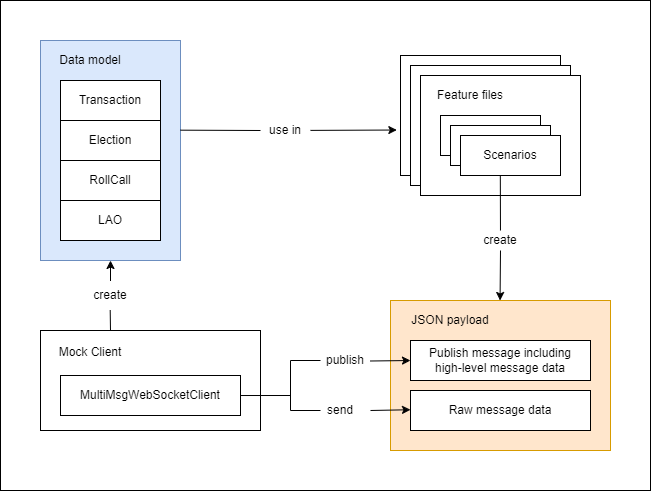

The diagram above was exported from draw.io. Its source (the exported page's mxGraphModel, read from the mxfile embedded in the PNG):
<mxGraphModel dx="993" dy="573" grid="1" gridSize="10" guides="1" tooltips="1" connect="1" arrows="1" fold="1" page="1" pageScale="1" pageWidth="827" pageHeight="1169" math="0" shadow="0">
  <root>
    <mxCell id="0" />
    <mxCell id="1" parent="0" />
    <mxCell id="UNrgue4OJc_cd6q6hoJP-54" value="" style="rounded=0;whiteSpace=wrap;html=1;" vertex="1" parent="1">
      <mxGeometry width="650" height="490" as="geometry" />
    </mxCell>
    <mxCell id="UNrgue4OJc_cd6q6hoJP-44" value="" style="rounded=0;whiteSpace=wrap;html=1;" vertex="1" parent="1">
      <mxGeometry x="400" y="55" width="160" height="120" as="geometry" />
    </mxCell>
    <mxCell id="UNrgue4OJc_cd6q6hoJP-43" value="" style="rounded=0;whiteSpace=wrap;html=1;" vertex="1" parent="1">
      <mxGeometry x="410" y="65" width="160" height="120" as="geometry" />
    </mxCell>
    <mxCell id="UNrgue4OJc_cd6q6hoJP-27" value="" style="rounded=0;whiteSpace=wrap;html=1;fillColor=#ffe6cc;strokeColor=#d79b00;" vertex="1" parent="1">
      <mxGeometry x="390" y="300" width="220" height="150" as="geometry" />
    </mxCell>
    <mxCell id="UNrgue4OJc_cd6q6hoJP-25" value="" style="rounded=0;whiteSpace=wrap;html=1;fillColor=#dae8fc;strokeColor=#6c8ebf;" vertex="1" parent="1">
      <mxGeometry x="40" y="40" width="140" height="220" as="geometry" />
    </mxCell>
    <mxCell id="UNrgue4OJc_cd6q6hoJP-1" value="Transaction" style="rounded=0;whiteSpace=wrap;html=1;" vertex="1" parent="1">
      <mxGeometry x="60" y="80" width="100" height="40" as="geometry" />
    </mxCell>
    <mxCell id="UNrgue4OJc_cd6q6hoJP-2" value="Election" style="rounded=0;whiteSpace=wrap;html=1;" vertex="1" parent="1">
      <mxGeometry x="60" y="120" width="100" height="40" as="geometry" />
    </mxCell>
    <mxCell id="UNrgue4OJc_cd6q6hoJP-3" value="RollCall" style="rounded=0;whiteSpace=wrap;html=1;" vertex="1" parent="1">
      <mxGeometry x="60" y="160" width="100" height="40" as="geometry" />
    </mxCell>
    <mxCell id="UNrgue4OJc_cd6q6hoJP-4" value="LAO" style="rounded=0;whiteSpace=wrap;html=1;" vertex="1" parent="1">
      <mxGeometry x="60" y="200" width="100" height="40" as="geometry" />
    </mxCell>
    <mxCell id="UNrgue4OJc_cd6q6hoJP-7" value="" style="rounded=0;whiteSpace=wrap;html=1;" vertex="1" parent="1">
      <mxGeometry x="40" y="330" width="220" height="100" as="geometry" />
    </mxCell>
    <mxCell id="UNrgue4OJc_cd6q6hoJP-9" value="MultiMsgWebSocketClient" style="rounded=0;whiteSpace=wrap;html=1;" vertex="1" parent="1">
      <mxGeometry x="60" y="375" width="180" height="40" as="geometry" />
    </mxCell>
    <mxCell id="UNrgue4OJc_cd6q6hoJP-10" value="Mock Client" style="text;html=1;strokeColor=none;fillColor=none;align=center;verticalAlign=middle;whiteSpace=wrap;rounded=0;spacingBottom=-3;" vertex="1" parent="1">
      <mxGeometry x="40" y="330" width="100" height="40" as="geometry" />
    </mxCell>
    <mxCell id="UNrgue4OJc_cd6q6hoJP-11" value="Publish message including&lt;br&gt;high-level message data" style="rounded=0;whiteSpace=wrap;html=1;" vertex="1" parent="1">
      <mxGeometry x="410" y="340" width="180" height="40" as="geometry" />
    </mxCell>
    <mxCell id="UNrgue4OJc_cd6q6hoJP-12" value="Raw message data" style="rounded=0;whiteSpace=wrap;html=1;" vertex="1" parent="1">
      <mxGeometry x="410" y="390" width="180" height="40" as="geometry" />
    </mxCell>
    <mxCell id="UNrgue4OJc_cd6q6hoJP-13" value="" style="endArrow=classic;html=1;rounded=0;" edge="1" parent="1">
      <mxGeometry width="50" height="50" relative="1" as="geometry">
        <mxPoint x="370" y="360.5" as="sourcePoint" />
        <mxPoint x="410" y="360" as="targetPoint" />
      </mxGeometry>
    </mxCell>
    <mxCell id="UNrgue4OJc_cd6q6hoJP-14" value="" style="endArrow=classic;html=1;rounded=0;" edge="1" parent="1">
      <mxGeometry width="50" height="50" relative="1" as="geometry">
        <mxPoint x="370" y="410" as="sourcePoint" />
        <mxPoint x="410" y="409.23" as="targetPoint" />
      </mxGeometry>
    </mxCell>
    <mxCell id="UNrgue4OJc_cd6q6hoJP-15" value="publish" style="text;html=1;strokeColor=none;fillColor=none;align=center;verticalAlign=middle;whiteSpace=wrap;rounded=0;" vertex="1" parent="1">
      <mxGeometry x="320" y="345" width="50" height="30" as="geometry" />
    </mxCell>
    <mxCell id="UNrgue4OJc_cd6q6hoJP-16" value="send" style="text;html=1;strokeColor=none;fillColor=none;align=center;verticalAlign=middle;whiteSpace=wrap;rounded=0;" vertex="1" parent="1">
      <mxGeometry x="320" y="395" width="40" height="30" as="geometry" />
    </mxCell>
    <mxCell id="UNrgue4OJc_cd6q6hoJP-17" value="" style="endArrow=none;html=1;rounded=0;exitX=0;exitY=0.5;exitDx=0;exitDy=0;" edge="1" parent="1" source="UNrgue4OJc_cd6q6hoJP-15">
      <mxGeometry width="50" height="50" relative="1" as="geometry">
        <mxPoint x="310" y="360" as="sourcePoint" />
        <mxPoint x="290" y="360" as="targetPoint" />
      </mxGeometry>
    </mxCell>
    <mxCell id="UNrgue4OJc_cd6q6hoJP-20" value="" style="endArrow=none;html=1;rounded=0;" edge="1" parent="1">
      <mxGeometry width="50" height="50" relative="1" as="geometry">
        <mxPoint x="290" y="410" as="sourcePoint" />
        <mxPoint x="290" y="360" as="targetPoint" />
      </mxGeometry>
    </mxCell>
    <mxCell id="UNrgue4OJc_cd6q6hoJP-21" value="" style="endArrow=none;html=1;rounded=0;exitX=0;exitY=0.5;exitDx=0;exitDy=0;" edge="1" parent="1" source="UNrgue4OJc_cd6q6hoJP-16">
      <mxGeometry width="50" height="50" relative="1" as="geometry">
        <mxPoint x="300" y="410" as="sourcePoint" />
        <mxPoint x="290" y="410" as="targetPoint" />
      </mxGeometry>
    </mxCell>
    <mxCell id="UNrgue4OJc_cd6q6hoJP-22" value="create" style="text;html=1;strokeColor=none;fillColor=none;align=center;verticalAlign=middle;whiteSpace=wrap;rounded=0;" vertex="1" parent="1">
      <mxGeometry x="80" y="280" width="60" height="30" as="geometry" />
    </mxCell>
    <mxCell id="UNrgue4OJc_cd6q6hoJP-23" value="" style="endArrow=classic;html=1;rounded=0;" edge="1" parent="1">
      <mxGeometry width="50" height="50" relative="1" as="geometry">
        <mxPoint x="110" y="280.5" as="sourcePoint" />
        <mxPoint x="110" y="260" as="targetPoint" />
      </mxGeometry>
    </mxCell>
    <mxCell id="UNrgue4OJc_cd6q6hoJP-24" value="" style="endArrow=none;html=1;rounded=0;exitX=0.328;exitY=0.989;exitDx=0;exitDy=0;exitPerimeter=0;" edge="1" parent="1">
      <mxGeometry width="50" height="50" relative="1" as="geometry">
        <mxPoint x="109.69999999999999" y="309.55999999999995" as="sourcePoint" />
        <mxPoint x="110" y="330" as="targetPoint" />
      </mxGeometry>
    </mxCell>
    <mxCell id="UNrgue4OJc_cd6q6hoJP-26" value="Data model" style="text;html=1;strokeColor=none;fillColor=none;align=center;verticalAlign=middle;whiteSpace=wrap;rounded=0;" vertex="1" parent="1">
      <mxGeometry x="40" y="40" width="100" height="40" as="geometry" />
    </mxCell>
    <mxCell id="UNrgue4OJc_cd6q6hoJP-28" value="JSON payload" style="text;html=1;strokeColor=none;fillColor=none;align=center;verticalAlign=middle;whiteSpace=wrap;rounded=0;" vertex="1" parent="1">
      <mxGeometry x="400" y="300" width="100" height="40" as="geometry" />
    </mxCell>
    <mxCell id="UNrgue4OJc_cd6q6hoJP-33" value="" style="endArrow=classic;html=1;rounded=0;entryX=-0.023;entryY=0.621;entryDx=0;entryDy=0;entryPerimeter=0;" edge="1" parent="1" source="UNrgue4OJc_cd6q6hoJP-34" target="UNrgue4OJc_cd6q6hoJP-44">
      <mxGeometry width="50" height="50" relative="1" as="geometry">
        <mxPoint x="310" y="129.9999999999999" as="sourcePoint" />
        <mxPoint x="350" y="130" as="targetPoint" />
      </mxGeometry>
    </mxCell>
    <mxCell id="UNrgue4OJc_cd6q6hoJP-34" value="use in" style="text;html=1;strokeColor=none;fillColor=none;align=center;verticalAlign=middle;whiteSpace=wrap;rounded=0;" vertex="1" parent="1">
      <mxGeometry x="260" y="115" width="50" height="30" as="geometry" />
    </mxCell>
    <mxCell id="UNrgue4OJc_cd6q6hoJP-35" value="" style="endArrow=none;html=1;rounded=0;" edge="1" parent="1">
      <mxGeometry width="50" height="50" relative="1" as="geometry">
        <mxPoint x="260" y="130" as="sourcePoint" />
        <mxPoint x="180" y="129.67" as="targetPoint" />
      </mxGeometry>
    </mxCell>
    <mxCell id="UNrgue4OJc_cd6q6hoJP-36" value="" style="endArrow=classic;html=1;rounded=0;exitX=0.5;exitY=1;exitDx=0;exitDy=0;" edge="1" parent="1" source="UNrgue4OJc_cd6q6hoJP-37">
      <mxGeometry width="50" height="50" relative="1" as="geometry">
        <mxPoint x="500" y="260" as="sourcePoint" />
        <mxPoint x="499.56999999999994" y="300" as="targetPoint" />
      </mxGeometry>
    </mxCell>
    <mxCell id="UNrgue4OJc_cd6q6hoJP-37" value="create" style="text;html=1;strokeColor=none;fillColor=none;align=center;verticalAlign=middle;whiteSpace=wrap;rounded=0;" vertex="1" parent="1">
      <mxGeometry x="470" y="230" width="60" height="20" as="geometry" />
    </mxCell>
    <mxCell id="UNrgue4OJc_cd6q6hoJP-39" value="" style="rounded=0;whiteSpace=wrap;html=1;" vertex="1" parent="1">
      <mxGeometry x="420" y="75" width="160" height="120" as="geometry" />
    </mxCell>
    <mxCell id="UNrgue4OJc_cd6q6hoJP-41" value="Feature files" style="text;html=1;strokeColor=none;fillColor=none;align=center;verticalAlign=middle;whiteSpace=wrap;rounded=0;spacing=2;spacingBottom=-4;" vertex="1" parent="1">
      <mxGeometry x="420" y="75" width="100" height="35" as="geometry" />
    </mxCell>
    <mxCell id="UNrgue4OJc_cd6q6hoJP-47" value="" style="group" vertex="1" connectable="0" parent="1">
      <mxGeometry x="440" y="115" width="120" height="60" as="geometry" />
    </mxCell>
    <mxCell id="UNrgue4OJc_cd6q6hoJP-45" value="" style="rounded=0;whiteSpace=wrap;html=1;" vertex="1" parent="UNrgue4OJc_cd6q6hoJP-47">
      <mxGeometry width="100" height="40" as="geometry" />
    </mxCell>
    <mxCell id="UNrgue4OJc_cd6q6hoJP-42" value="Scenarios" style="rounded=0;whiteSpace=wrap;html=1;" vertex="1" parent="UNrgue4OJc_cd6q6hoJP-47">
      <mxGeometry x="10" y="10" width="100" height="40" as="geometry" />
    </mxCell>
    <mxCell id="UNrgue4OJc_cd6q6hoJP-46" value="Scenarios" style="rounded=0;whiteSpace=wrap;html=1;" vertex="1" parent="UNrgue4OJc_cd6q6hoJP-47">
      <mxGeometry x="20" y="20" width="100" height="40" as="geometry" />
    </mxCell>
    <mxCell id="UNrgue4OJc_cd6q6hoJP-51" value="" style="endArrow=none;html=1;rounded=0;exitX=0;exitY=0.5;exitDx=0;exitDy=0;entryX=1;entryY=0.116;entryDx=0;entryDy=0;entryPerimeter=0;" edge="1" parent="1">
      <mxGeometry width="50" height="50" relative="1" as="geometry">
        <mxPoint x="290" y="395" as="sourcePoint" />
        <mxPoint x="240" y="395.01" as="targetPoint" />
      </mxGeometry>
    </mxCell>
    <mxCell id="UNrgue4OJc_cd6q6hoJP-38" value="" style="endArrow=none;html=1;rounded=0;" edge="1" parent="1" target="UNrgue4OJc_cd6q6hoJP-37">
      <mxGeometry width="50" height="50" relative="1" as="geometry">
        <mxPoint x="499.82" y="175" as="sourcePoint" />
        <mxPoint x="499.82" y="225" as="targetPoint" />
        <Array as="points" />
      </mxGeometry>
    </mxCell>
  </root>
</mxGraphModel>